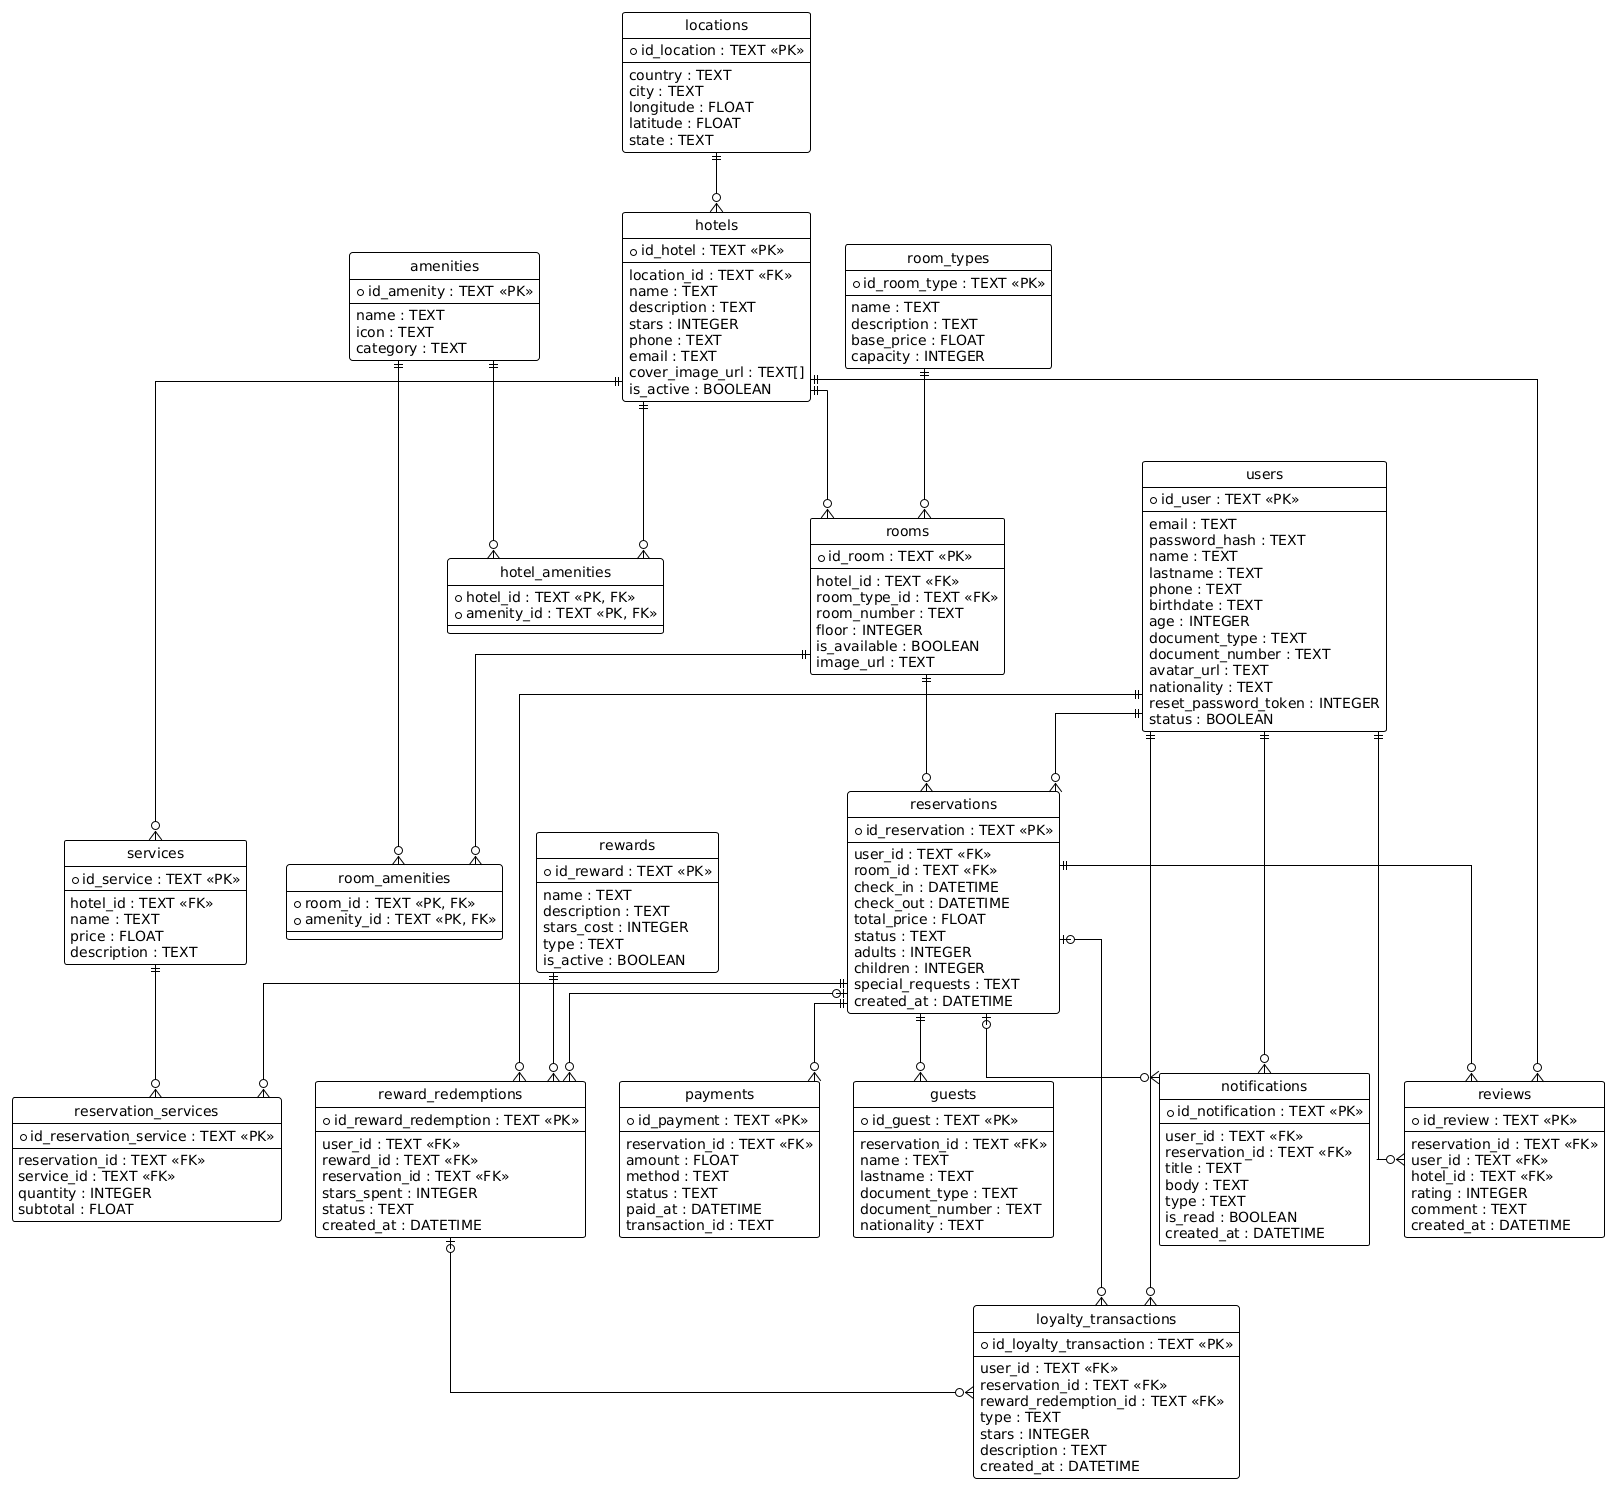

The diagram above was rendered by PlantUML. Its source (embedded in the PNG):
@startuml
!theme plain
hide circle
skinparam linetype ortho

entity "locations" as Locations {
  * id_location : TEXT <<PK>>
  --
  country : TEXT
  city : TEXT
  longitude : FLOAT 
  latitude : FLOAT 
  state : TEXT
}

entity "hotels" as Hotels {
  * id_hotel : TEXT <<PK>>
  --
  location_id : TEXT <<FK>>
  name : TEXT
  description : TEXT
  stars : INTEGER
  phone : TEXT
  email : TEXT
  cover_image_url : TEXT[]
  is_active : BOOLEAN
}

entity "room_types" as RoomTypes {
  * id_room_type : TEXT <<PK>>
  --
  name : TEXT
  description : TEXT
  base_price : FLOAT
  capacity : INTEGER
}

entity "rooms" as Rooms {
  * id_room : TEXT <<PK>>
  --
  hotel_id : TEXT <<FK>>
  room_type_id : TEXT <<FK>>
  room_number : TEXT
  floor : INTEGER
  is_available : BOOLEAN
  image_url : TEXT
}

entity "users" as Users {
  * id_user : TEXT <<PK>>
  --
  email : TEXT
  password_hash : TEXT
  name : TEXT
  lastname : TEXT
  phone : TEXT
  birthdate : TEXT
  age : INTEGER
  document_type : TEXT
  document_number : TEXT
  avatar_url : TEXT
  nationality : TEXT
  reset_password_token : INTEGER
  status : BOOLEAN
}

entity "guests" as Guests {
  * id_guest : TEXT <<PK>>
  --
  reservation_id : TEXT <<FK>>
  name : TEXT
  lastname : TEXT
  document_type : TEXT
  document_number : TEXT
  nationality : TEXT
}

entity "reservations" as Reservations {
  * id_reservation : TEXT <<PK>>
  --
  user_id : TEXT <<FK>>
  room_id : TEXT <<FK>>
  check_in : DATETIME
  check_out : DATETIME
  total_price : FLOAT
  status : TEXT
  adults : INTEGER
  children : INTEGER
  special_requests : TEXT
  created_at : DATETIME
}

entity "payments" as Payments {
  * id_payment : TEXT <<PK>>
  --
  reservation_id : TEXT <<FK>>
  amount : FLOAT
  method : TEXT
  status : TEXT
  paid_at : DATETIME
  transaction_id : TEXT
}

entity "amenities" as Amenities {
  * id_amenity : TEXT <<PK>>
  --
  name : TEXT
  icon : TEXT
  category : TEXT
}

entity "hotel_amenities" as HotelAmenities {
  * hotel_id : TEXT <<PK, FK>>
  * amenity_id : TEXT <<PK, FK>>
}

entity "room_amenities" as RoomAmenities {
  * room_id : TEXT <<PK, FK>>
  * amenity_id : TEXT <<PK, FK>>
}

entity "services" as Services {
  * id_service : TEXT <<PK>>
  --
  hotel_id : TEXT <<FK>>
  name : TEXT
  price : FLOAT
  description : TEXT
}

entity "reservation_services" as ReservationServices {
  * id_reservation_service : TEXT <<PK>>
  --
  reservation_id : TEXT <<FK>>
  service_id : TEXT <<FK>>
  quantity : INTEGER
  subtotal : FLOAT
}

entity "loyalty_transactions" as LoyaltyTransactions {
  * id_loyalty_transaction : TEXT <<PK>>
  --
  user_id : TEXT <<FK>>
  reservation_id : TEXT <<FK>>
  reward_redemption_id : TEXT <<FK>>
  type : TEXT
  stars : INTEGER
  description : TEXT
  created_at : DATETIME
}

entity "rewards" as Rewards {
  * id_reward : TEXT <<PK>>
  --
  name : TEXT
  description : TEXT
  stars_cost : INTEGER
  type : TEXT
  is_active : BOOLEAN
}

entity "reward_redemptions" as RewardRedemptions {
  * id_reward_redemption : TEXT <<PK>>
  --
  user_id : TEXT <<FK>>
  reward_id : TEXT <<FK>>
  reservation_id : TEXT <<FK>>
  stars_spent : INTEGER
  status : TEXT
  created_at : DATETIME
}

entity "reviews" as Reviews {
  * id_review : TEXT <<PK>>
  --
  reservation_id : TEXT <<FK>>
  user_id : TEXT <<FK>>
  hotel_id : TEXT <<FK>>
  rating : INTEGER
  comment : TEXT
  created_at : DATETIME
}

entity "notifications" as Notifications {
  * id_notification : TEXT <<PK>>
  --
  user_id : TEXT <<FK>>
  reservation_id : TEXT <<FK>>
  title : TEXT
  body : TEXT
  type : TEXT
  is_read : BOOLEAN
  created_at : DATETIME
}

' --- RELACIONES ---
Locations ||--o{ Hotels
Hotels ||--o{ Rooms
RoomTypes ||--o{ Rooms
Users ||--o{ Reservations
Rooms ||--o{ Reservations
Reservations ||--o{ Guests
Reservations ||--o{ Payments
Reservations ||--o{ ReservationServices
Services ||--o{ ReservationServices
Hotels ||--o{ Services
Hotels ||--o{ HotelAmenities
Amenities ||--o{ HotelAmenities
Rooms ||--o{ RoomAmenities
Amenities ||--o{ RoomAmenities
Users ||--o{ LoyaltyTransactions
Reservations |o--o{ LoyaltyTransactions
RewardRedemptions |o--o{ LoyaltyTransactions
Users ||--o{ RewardRedemptions
Rewards ||--o{ RewardRedemptions
Reservations |o--o{ RewardRedemptions
Reservations ||--o{ Reviews
Users ||--o{ Reviews
Hotels ||--o{ Reviews
Users ||--o{ Notifications
Reservations |o--o{ Notifications
@enduml